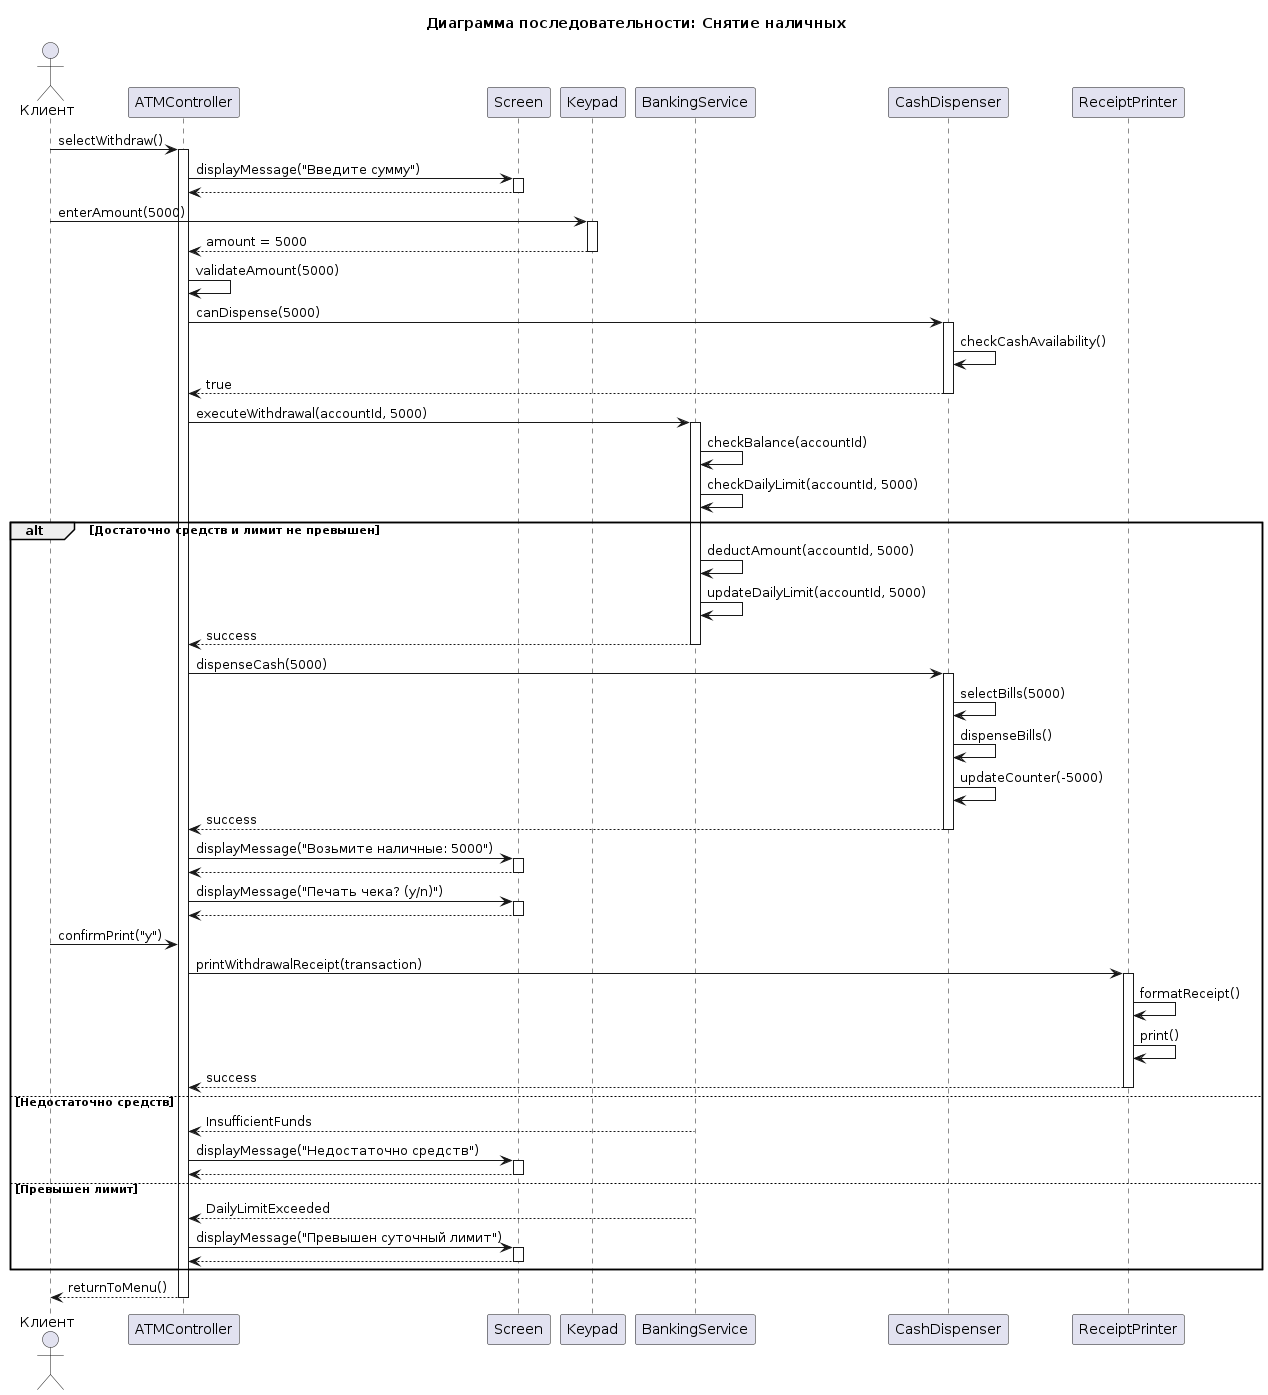

The diagram above was rendered by PlantUML. Its source (embedded in the PNG):
@startuml
title Диаграмма последовательности: Снятие наличных

actor "Клиент" as Client
participant "ATMController" as Controller
participant "Screen" as Screen
participant "Keypad" as Keypad
participant "BankingService" as Banking
participant "CashDispenser" as Dispenser
participant "ReceiptPrinter" as Printer

Client -> Controller: selectWithdraw()
activate Controller

Controller -> Screen: displayMessage("Введите сумму")
activate Screen
Screen --> Controller:
deactivate Screen

Client -> Keypad: enterAmount(5000)
activate Keypad
Keypad --> Controller: amount = 5000
deactivate Keypad

Controller -> Controller: validateAmount(5000)

Controller -> Dispenser: canDispense(5000)
activate Dispenser
Dispenser -> Dispenser: checkCashAvailability()
Dispenser --> Controller: true
deactivate Dispenser

Controller -> Banking: executeWithdrawal(accountId, 5000)
activate Banking

Banking -> Banking: checkBalance(accountId)
Banking -> Banking: checkDailyLimit(accountId, 5000)

alt Достаточно средств и лимит не превышен
    Banking -> Banking: deductAmount(accountId, 5000)
    Banking -> Banking: updateDailyLimit(accountId, 5000)
    Banking --> Controller: success
    deactivate Banking
    
    Controller -> Dispenser: dispenseCash(5000)
    activate Dispenser
    Dispenser -> Dispenser: selectBills(5000)
    Dispenser -> Dispenser: dispenseBills()
    Dispenser -> Dispenser: updateCounter(-5000)
    Dispenser --> Controller: success
    deactivate Dispenser
    
    Controller -> Screen: displayMessage("Возьмите наличные: 5000")
    activate Screen
    Screen --> Controller:
    deactivate Screen
    
    Controller -> Screen: displayMessage("Печать чека? (y/n)")
    activate Screen
    Screen --> Controller:
    deactivate Screen
    
    Client -> Controller: confirmPrint("y")
    
    Controller -> Printer: printWithdrawalReceipt(transaction)
    activate Printer
    Printer -> Printer: formatReceipt()
    Printer -> Printer: print()
    Printer --> Controller: success
    deactivate Printer
    
else Недостаточно средств
    Banking --> Controller: InsufficientFunds
    deactivate Banking
    
    Controller -> Screen: displayMessage("Недостаточно средств")
    activate Screen
    Screen --> Controller:
    deactivate Screen
    
else Превышен лимит
    Banking --> Controller: DailyLimitExceeded
    deactivate Banking
    
    Controller -> Screen: displayMessage("Превышен суточный лимит")
    activate Screen
    Screen --> Controller:
    deactivate Screen
end

Controller --> Client: returnToMenu()
deactivate Controller
@enduml